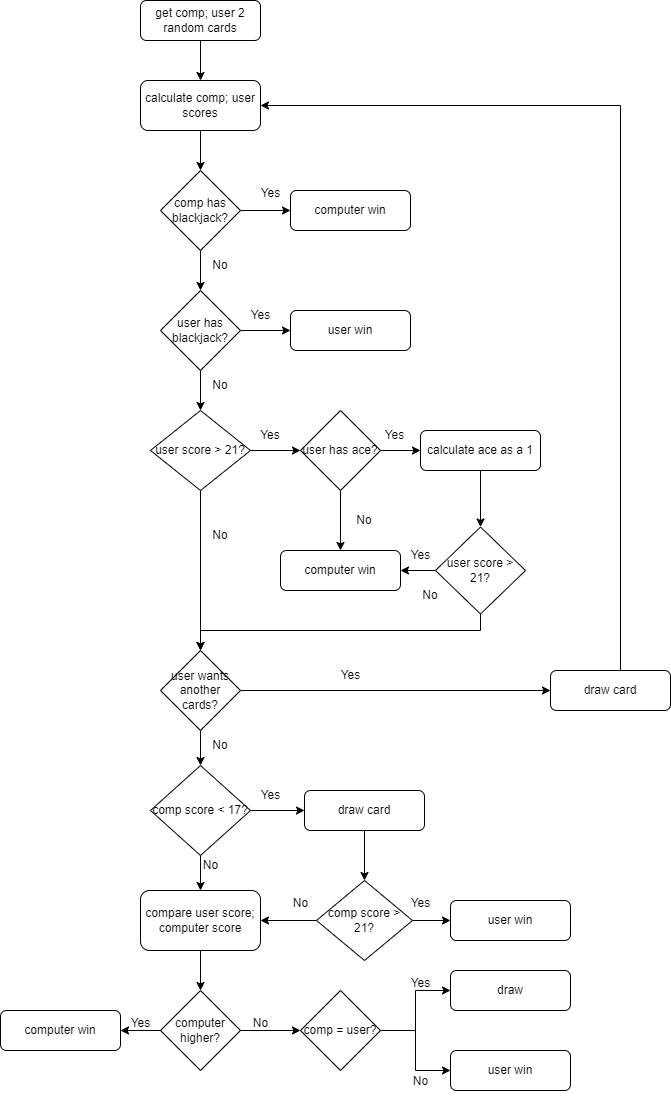

The diagram above was exported from draw.io. Its source (the exported page's mxGraphModel, read from the mxfile embedded in the PNG):
<mxGraphModel dx="862" dy="342" grid="1" gridSize="10" guides="1" tooltips="1" connect="1" arrows="1" fold="1" page="1" pageScale="1" pageWidth="827" pageHeight="1169" math="0" shadow="0">
  <root>
    <mxCell id="WIyWlLk6GJQsqaUBKTNV-0" />
    <mxCell id="WIyWlLk6GJQsqaUBKTNV-1" parent="WIyWlLk6GJQsqaUBKTNV-0" />
    <mxCell id="YPB_HHqT1oHGX5ZHOYXT-1" style="edgeStyle=orthogonalEdgeStyle;rounded=0;orthogonalLoop=1;jettySize=auto;html=1;entryX=0.5;entryY=0;entryDx=0;entryDy=0;" edge="1" parent="WIyWlLk6GJQsqaUBKTNV-1" source="WIyWlLk6GJQsqaUBKTNV-3" target="YPB_HHqT1oHGX5ZHOYXT-0">
      <mxGeometry relative="1" as="geometry" />
    </mxCell>
    <mxCell id="WIyWlLk6GJQsqaUBKTNV-3" value="get comp; user 2 random cards" style="rounded=1;whiteSpace=wrap;html=1;fontSize=12;glass=0;strokeWidth=1;shadow=0;" parent="WIyWlLk6GJQsqaUBKTNV-1" vertex="1">
      <mxGeometry x="160" y="33" width="120" height="40" as="geometry" />
    </mxCell>
    <mxCell id="YPB_HHqT1oHGX5ZHOYXT-3" style="edgeStyle=orthogonalEdgeStyle;rounded=0;orthogonalLoop=1;jettySize=auto;html=1;entryX=0.5;entryY=0;entryDx=0;entryDy=0;" edge="1" parent="WIyWlLk6GJQsqaUBKTNV-1" source="YPB_HHqT1oHGX5ZHOYXT-0" target="YPB_HHqT1oHGX5ZHOYXT-2">
      <mxGeometry relative="1" as="geometry" />
    </mxCell>
    <mxCell id="YPB_HHqT1oHGX5ZHOYXT-0" value="calculate comp; user scores&lt;br&gt;" style="rounded=1;whiteSpace=wrap;html=1;" vertex="1" parent="WIyWlLk6GJQsqaUBKTNV-1">
      <mxGeometry x="160" y="113" width="120" height="50" as="geometry" />
    </mxCell>
    <mxCell id="YPB_HHqT1oHGX5ZHOYXT-5" style="edgeStyle=orthogonalEdgeStyle;rounded=0;orthogonalLoop=1;jettySize=auto;html=1;entryX=0;entryY=0.5;entryDx=0;entryDy=0;" edge="1" parent="WIyWlLk6GJQsqaUBKTNV-1" source="YPB_HHqT1oHGX5ZHOYXT-2" target="YPB_HHqT1oHGX5ZHOYXT-4">
      <mxGeometry relative="1" as="geometry" />
    </mxCell>
    <mxCell id="YPB_HHqT1oHGX5ZHOYXT-9" style="edgeStyle=orthogonalEdgeStyle;rounded=0;orthogonalLoop=1;jettySize=auto;html=1;entryX=0.5;entryY=0;entryDx=0;entryDy=0;" edge="1" parent="WIyWlLk6GJQsqaUBKTNV-1" source="YPB_HHqT1oHGX5ZHOYXT-2" target="YPB_HHqT1oHGX5ZHOYXT-8">
      <mxGeometry relative="1" as="geometry" />
    </mxCell>
    <mxCell id="YPB_HHqT1oHGX5ZHOYXT-2" value="comp has blackjack?" style="rhombus;whiteSpace=wrap;html=1;" vertex="1" parent="WIyWlLk6GJQsqaUBKTNV-1">
      <mxGeometry x="180" y="203" width="80" height="80" as="geometry" />
    </mxCell>
    <mxCell id="YPB_HHqT1oHGX5ZHOYXT-4" value="computer win" style="rounded=1;whiteSpace=wrap;html=1;" vertex="1" parent="WIyWlLk6GJQsqaUBKTNV-1">
      <mxGeometry x="310" y="223" width="120" height="40" as="geometry" />
    </mxCell>
    <mxCell id="YPB_HHqT1oHGX5ZHOYXT-6" value="Yes" style="text;html=1;align=center;verticalAlign=middle;resizable=0;points=[];autosize=1;strokeColor=none;fillColor=none;" vertex="1" parent="WIyWlLk6GJQsqaUBKTNV-1">
      <mxGeometry x="270" y="211" width="40" height="30" as="geometry" />
    </mxCell>
    <mxCell id="YPB_HHqT1oHGX5ZHOYXT-12" style="edgeStyle=orthogonalEdgeStyle;rounded=0;orthogonalLoop=1;jettySize=auto;html=1;entryX=0;entryY=0.5;entryDx=0;entryDy=0;" edge="1" parent="WIyWlLk6GJQsqaUBKTNV-1" source="YPB_HHqT1oHGX5ZHOYXT-8" target="YPB_HHqT1oHGX5ZHOYXT-11">
      <mxGeometry relative="1" as="geometry" />
    </mxCell>
    <mxCell id="YPB_HHqT1oHGX5ZHOYXT-16" style="edgeStyle=orthogonalEdgeStyle;rounded=0;orthogonalLoop=1;jettySize=auto;html=1;entryX=0.5;entryY=0;entryDx=0;entryDy=0;" edge="1" parent="WIyWlLk6GJQsqaUBKTNV-1" source="YPB_HHqT1oHGX5ZHOYXT-8" target="YPB_HHqT1oHGX5ZHOYXT-15">
      <mxGeometry relative="1" as="geometry" />
    </mxCell>
    <mxCell id="YPB_HHqT1oHGX5ZHOYXT-8" value="user has blackjack?" style="rhombus;whiteSpace=wrap;html=1;" vertex="1" parent="WIyWlLk6GJQsqaUBKTNV-1">
      <mxGeometry x="180" y="323" width="80" height="80" as="geometry" />
    </mxCell>
    <mxCell id="YPB_HHqT1oHGX5ZHOYXT-10" value="No" style="text;html=1;strokeColor=none;fillColor=none;align=center;verticalAlign=middle;whiteSpace=wrap;rounded=0;" vertex="1" parent="WIyWlLk6GJQsqaUBKTNV-1">
      <mxGeometry x="210" y="283" width="60" height="30" as="geometry" />
    </mxCell>
    <mxCell id="YPB_HHqT1oHGX5ZHOYXT-11" value="user win" style="rounded=1;whiteSpace=wrap;html=1;" vertex="1" parent="WIyWlLk6GJQsqaUBKTNV-1">
      <mxGeometry x="310" y="343" width="120" height="40" as="geometry" />
    </mxCell>
    <mxCell id="YPB_HHqT1oHGX5ZHOYXT-13" value="Yes" style="text;html=1;align=center;verticalAlign=middle;resizable=0;points=[];autosize=1;strokeColor=none;fillColor=none;" vertex="1" parent="WIyWlLk6GJQsqaUBKTNV-1">
      <mxGeometry x="260" y="333" width="40" height="30" as="geometry" />
    </mxCell>
    <mxCell id="YPB_HHqT1oHGX5ZHOYXT-20" style="edgeStyle=orthogonalEdgeStyle;rounded=0;orthogonalLoop=1;jettySize=auto;html=1;entryX=0;entryY=0.5;entryDx=0;entryDy=0;" edge="1" parent="WIyWlLk6GJQsqaUBKTNV-1" source="YPB_HHqT1oHGX5ZHOYXT-15" target="YPB_HHqT1oHGX5ZHOYXT-19">
      <mxGeometry relative="1" as="geometry" />
    </mxCell>
    <mxCell id="YPB_HHqT1oHGX5ZHOYXT-34" style="edgeStyle=orthogonalEdgeStyle;rounded=0;orthogonalLoop=1;jettySize=auto;html=1;entryX=0.5;entryY=0;entryDx=0;entryDy=0;" edge="1" parent="WIyWlLk6GJQsqaUBKTNV-1" source="YPB_HHqT1oHGX5ZHOYXT-15" target="YPB_HHqT1oHGX5ZHOYXT-33">
      <mxGeometry relative="1" as="geometry" />
    </mxCell>
    <mxCell id="YPB_HHqT1oHGX5ZHOYXT-15" value="user score &amp;gt; 21?" style="rhombus;whiteSpace=wrap;html=1;" vertex="1" parent="WIyWlLk6GJQsqaUBKTNV-1">
      <mxGeometry x="170" y="443" width="100" height="80" as="geometry" />
    </mxCell>
    <mxCell id="YPB_HHqT1oHGX5ZHOYXT-17" value="No" style="text;html=1;strokeColor=none;fillColor=none;align=center;verticalAlign=middle;whiteSpace=wrap;rounded=0;" vertex="1" parent="WIyWlLk6GJQsqaUBKTNV-1">
      <mxGeometry x="210" y="403" width="60" height="30" as="geometry" />
    </mxCell>
    <mxCell id="YPB_HHqT1oHGX5ZHOYXT-23" style="edgeStyle=orthogonalEdgeStyle;rounded=0;orthogonalLoop=1;jettySize=auto;html=1;entryX=0;entryY=0.5;entryDx=0;entryDy=0;" edge="1" parent="WIyWlLk6GJQsqaUBKTNV-1" source="YPB_HHqT1oHGX5ZHOYXT-19" target="YPB_HHqT1oHGX5ZHOYXT-22">
      <mxGeometry relative="1" as="geometry" />
    </mxCell>
    <mxCell id="YPB_HHqT1oHGX5ZHOYXT-29" style="edgeStyle=orthogonalEdgeStyle;rounded=0;orthogonalLoop=1;jettySize=auto;html=1;entryX=0.5;entryY=0;entryDx=0;entryDy=0;" edge="1" parent="WIyWlLk6GJQsqaUBKTNV-1" source="YPB_HHqT1oHGX5ZHOYXT-19" target="YPB_HHqT1oHGX5ZHOYXT-28">
      <mxGeometry relative="1" as="geometry" />
    </mxCell>
    <mxCell id="YPB_HHqT1oHGX5ZHOYXT-19" value="user has ace?" style="rhombus;whiteSpace=wrap;html=1;" vertex="1" parent="WIyWlLk6GJQsqaUBKTNV-1">
      <mxGeometry x="320" y="443" width="80" height="80" as="geometry" />
    </mxCell>
    <mxCell id="YPB_HHqT1oHGX5ZHOYXT-21" value="Yes" style="text;html=1;strokeColor=none;fillColor=none;align=center;verticalAlign=middle;whiteSpace=wrap;rounded=0;" vertex="1" parent="WIyWlLk6GJQsqaUBKTNV-1">
      <mxGeometry x="260" y="453" width="60" height="30" as="geometry" />
    </mxCell>
    <mxCell id="YPB_HHqT1oHGX5ZHOYXT-26" style="edgeStyle=orthogonalEdgeStyle;rounded=0;orthogonalLoop=1;jettySize=auto;html=1;entryX=0.5;entryY=0;entryDx=0;entryDy=0;" edge="1" parent="WIyWlLk6GJQsqaUBKTNV-1" source="YPB_HHqT1oHGX5ZHOYXT-22" target="YPB_HHqT1oHGX5ZHOYXT-25">
      <mxGeometry relative="1" as="geometry" />
    </mxCell>
    <mxCell id="YPB_HHqT1oHGX5ZHOYXT-22" value="calculate ace as a 1" style="rounded=1;whiteSpace=wrap;html=1;" vertex="1" parent="WIyWlLk6GJQsqaUBKTNV-1">
      <mxGeometry x="440" y="463" width="120" height="40" as="geometry" />
    </mxCell>
    <mxCell id="YPB_HHqT1oHGX5ZHOYXT-24" value="Yes" style="text;html=1;align=center;verticalAlign=middle;resizable=0;points=[];autosize=1;strokeColor=none;fillColor=none;" vertex="1" parent="WIyWlLk6GJQsqaUBKTNV-1">
      <mxGeometry x="394" y="453" width="40" height="30" as="geometry" />
    </mxCell>
    <mxCell id="YPB_HHqT1oHGX5ZHOYXT-30" style="edgeStyle=orthogonalEdgeStyle;rounded=0;orthogonalLoop=1;jettySize=auto;html=1;" edge="1" parent="WIyWlLk6GJQsqaUBKTNV-1" source="YPB_HHqT1oHGX5ZHOYXT-25" target="YPB_HHqT1oHGX5ZHOYXT-28">
      <mxGeometry relative="1" as="geometry" />
    </mxCell>
    <mxCell id="YPB_HHqT1oHGX5ZHOYXT-35" style="edgeStyle=orthogonalEdgeStyle;rounded=0;orthogonalLoop=1;jettySize=auto;html=1;" edge="1" parent="WIyWlLk6GJQsqaUBKTNV-1" source="YPB_HHqT1oHGX5ZHOYXT-25" target="YPB_HHqT1oHGX5ZHOYXT-33">
      <mxGeometry relative="1" as="geometry">
        <Array as="points">
          <mxPoint x="500" y="663" />
          <mxPoint x="220" y="663" />
        </Array>
      </mxGeometry>
    </mxCell>
    <mxCell id="YPB_HHqT1oHGX5ZHOYXT-25" value="user score &amp;gt; 21?" style="rhombus;whiteSpace=wrap;html=1;" vertex="1" parent="WIyWlLk6GJQsqaUBKTNV-1">
      <mxGeometry x="455" y="559.5" width="90" height="87" as="geometry" />
    </mxCell>
    <mxCell id="YPB_HHqT1oHGX5ZHOYXT-28" value="computer win" style="rounded=1;whiteSpace=wrap;html=1;" vertex="1" parent="WIyWlLk6GJQsqaUBKTNV-1">
      <mxGeometry x="300" y="583" width="120" height="40" as="geometry" />
    </mxCell>
    <mxCell id="YPB_HHqT1oHGX5ZHOYXT-31" value="No" style="text;html=1;strokeColor=none;fillColor=none;align=center;verticalAlign=middle;whiteSpace=wrap;rounded=0;" vertex="1" parent="WIyWlLk6GJQsqaUBKTNV-1">
      <mxGeometry x="354" y="538" width="60" height="30" as="geometry" />
    </mxCell>
    <mxCell id="YPB_HHqT1oHGX5ZHOYXT-32" value="Yes" style="text;html=1;align=center;verticalAlign=middle;resizable=0;points=[];autosize=1;strokeColor=none;fillColor=none;" vertex="1" parent="WIyWlLk6GJQsqaUBKTNV-1">
      <mxGeometry x="420" y="573" width="40" height="30" as="geometry" />
    </mxCell>
    <mxCell id="YPB_HHqT1oHGX5ZHOYXT-39" style="edgeStyle=orthogonalEdgeStyle;rounded=0;orthogonalLoop=1;jettySize=auto;html=1;entryX=0;entryY=0.5;entryDx=0;entryDy=0;" edge="1" parent="WIyWlLk6GJQsqaUBKTNV-1" source="YPB_HHqT1oHGX5ZHOYXT-33" target="YPB_HHqT1oHGX5ZHOYXT-38">
      <mxGeometry relative="1" as="geometry" />
    </mxCell>
    <mxCell id="YPB_HHqT1oHGX5ZHOYXT-43" style="edgeStyle=orthogonalEdgeStyle;rounded=0;orthogonalLoop=1;jettySize=auto;html=1;entryX=0.5;entryY=0;entryDx=0;entryDy=0;" edge="1" parent="WIyWlLk6GJQsqaUBKTNV-1" source="YPB_HHqT1oHGX5ZHOYXT-33" target="YPB_HHqT1oHGX5ZHOYXT-42">
      <mxGeometry relative="1" as="geometry" />
    </mxCell>
    <mxCell id="YPB_HHqT1oHGX5ZHOYXT-33" value="user wants another cards?" style="rhombus;whiteSpace=wrap;html=1;" vertex="1" parent="WIyWlLk6GJQsqaUBKTNV-1">
      <mxGeometry x="180" y="683" width="80" height="80" as="geometry" />
    </mxCell>
    <mxCell id="YPB_HHqT1oHGX5ZHOYXT-36" value="No" style="text;html=1;strokeColor=none;fillColor=none;align=center;verticalAlign=middle;whiteSpace=wrap;rounded=0;" vertex="1" parent="WIyWlLk6GJQsqaUBKTNV-1">
      <mxGeometry x="420" y="613" width="60" height="30" as="geometry" />
    </mxCell>
    <mxCell id="YPB_HHqT1oHGX5ZHOYXT-37" value="No" style="text;html=1;strokeColor=none;fillColor=none;align=center;verticalAlign=middle;whiteSpace=wrap;rounded=0;" vertex="1" parent="WIyWlLk6GJQsqaUBKTNV-1">
      <mxGeometry x="210" y="553" width="60" height="30" as="geometry" />
    </mxCell>
    <mxCell id="YPB_HHqT1oHGX5ZHOYXT-40" style="edgeStyle=orthogonalEdgeStyle;rounded=0;orthogonalLoop=1;jettySize=auto;html=1;entryX=1;entryY=0.5;entryDx=0;entryDy=0;" edge="1" parent="WIyWlLk6GJQsqaUBKTNV-1" source="YPB_HHqT1oHGX5ZHOYXT-38" target="YPB_HHqT1oHGX5ZHOYXT-0">
      <mxGeometry relative="1" as="geometry">
        <Array as="points">
          <mxPoint x="640" y="138" />
        </Array>
      </mxGeometry>
    </mxCell>
    <mxCell id="YPB_HHqT1oHGX5ZHOYXT-38" value="draw card" style="rounded=1;whiteSpace=wrap;html=1;" vertex="1" parent="WIyWlLk6GJQsqaUBKTNV-1">
      <mxGeometry x="570" y="703" width="120" height="40" as="geometry" />
    </mxCell>
    <mxCell id="YPB_HHqT1oHGX5ZHOYXT-41" value="Yes" style="text;html=1;align=center;verticalAlign=middle;resizable=0;points=[];autosize=1;strokeColor=none;fillColor=none;" vertex="1" parent="WIyWlLk6GJQsqaUBKTNV-1">
      <mxGeometry x="350" y="693" width="40" height="30" as="geometry" />
    </mxCell>
    <mxCell id="YPB_HHqT1oHGX5ZHOYXT-46" style="edgeStyle=orthogonalEdgeStyle;rounded=0;orthogonalLoop=1;jettySize=auto;html=1;entryX=0;entryY=0.5;entryDx=0;entryDy=0;" edge="1" parent="WIyWlLk6GJQsqaUBKTNV-1" source="YPB_HHqT1oHGX5ZHOYXT-42" target="YPB_HHqT1oHGX5ZHOYXT-45">
      <mxGeometry relative="1" as="geometry" />
    </mxCell>
    <mxCell id="YPB_HHqT1oHGX5ZHOYXT-56" style="edgeStyle=orthogonalEdgeStyle;rounded=0;orthogonalLoop=1;jettySize=auto;html=1;entryX=0.5;entryY=0;entryDx=0;entryDy=0;" edge="1" parent="WIyWlLk6GJQsqaUBKTNV-1" source="YPB_HHqT1oHGX5ZHOYXT-42" target="YPB_HHqT1oHGX5ZHOYXT-55">
      <mxGeometry relative="1" as="geometry" />
    </mxCell>
    <mxCell id="YPB_HHqT1oHGX5ZHOYXT-42" value="comp score &amp;lt; 17?" style="rhombus;whiteSpace=wrap;html=1;" vertex="1" parent="WIyWlLk6GJQsqaUBKTNV-1">
      <mxGeometry x="170" y="798" width="100" height="90" as="geometry" />
    </mxCell>
    <mxCell id="YPB_HHqT1oHGX5ZHOYXT-44" value="No" style="text;html=1;strokeColor=none;fillColor=none;align=center;verticalAlign=middle;whiteSpace=wrap;rounded=0;" vertex="1" parent="WIyWlLk6GJQsqaUBKTNV-1">
      <mxGeometry x="210" y="763" width="60" height="30" as="geometry" />
    </mxCell>
    <mxCell id="YPB_HHqT1oHGX5ZHOYXT-49" style="edgeStyle=orthogonalEdgeStyle;rounded=0;orthogonalLoop=1;jettySize=auto;html=1;entryX=0.5;entryY=0;entryDx=0;entryDy=0;" edge="1" parent="WIyWlLk6GJQsqaUBKTNV-1" source="YPB_HHqT1oHGX5ZHOYXT-45" target="YPB_HHqT1oHGX5ZHOYXT-48">
      <mxGeometry relative="1" as="geometry" />
    </mxCell>
    <mxCell id="YPB_HHqT1oHGX5ZHOYXT-45" value="draw card" style="rounded=1;whiteSpace=wrap;html=1;" vertex="1" parent="WIyWlLk6GJQsqaUBKTNV-1">
      <mxGeometry x="324" y="823" width="120" height="40" as="geometry" />
    </mxCell>
    <mxCell id="YPB_HHqT1oHGX5ZHOYXT-47" value="Yes" style="text;html=1;align=center;verticalAlign=middle;resizable=0;points=[];autosize=1;strokeColor=none;fillColor=none;" vertex="1" parent="WIyWlLk6GJQsqaUBKTNV-1">
      <mxGeometry x="270" y="813" width="40" height="30" as="geometry" />
    </mxCell>
    <mxCell id="YPB_HHqT1oHGX5ZHOYXT-53" style="edgeStyle=orthogonalEdgeStyle;rounded=0;orthogonalLoop=1;jettySize=auto;html=1;" edge="1" parent="WIyWlLk6GJQsqaUBKTNV-1" source="YPB_HHqT1oHGX5ZHOYXT-48" target="YPB_HHqT1oHGX5ZHOYXT-51">
      <mxGeometry relative="1" as="geometry" />
    </mxCell>
    <mxCell id="YPB_HHqT1oHGX5ZHOYXT-58" style="edgeStyle=orthogonalEdgeStyle;rounded=0;orthogonalLoop=1;jettySize=auto;html=1;" edge="1" parent="WIyWlLk6GJQsqaUBKTNV-1" source="YPB_HHqT1oHGX5ZHOYXT-48" target="YPB_HHqT1oHGX5ZHOYXT-55">
      <mxGeometry relative="1" as="geometry" />
    </mxCell>
    <mxCell id="YPB_HHqT1oHGX5ZHOYXT-48" value="comp score &amp;gt; 21?" style="rhombus;whiteSpace=wrap;html=1;" vertex="1" parent="WIyWlLk6GJQsqaUBKTNV-1">
      <mxGeometry x="336" y="913" width="96" height="80" as="geometry" />
    </mxCell>
    <mxCell id="YPB_HHqT1oHGX5ZHOYXT-51" value="user win" style="rounded=1;whiteSpace=wrap;html=1;" vertex="1" parent="WIyWlLk6GJQsqaUBKTNV-1">
      <mxGeometry x="470" y="933" width="120" height="40" as="geometry" />
    </mxCell>
    <mxCell id="YPB_HHqT1oHGX5ZHOYXT-54" value="Yes" style="text;html=1;align=center;verticalAlign=middle;resizable=0;points=[];autosize=1;strokeColor=none;fillColor=none;" vertex="1" parent="WIyWlLk6GJQsqaUBKTNV-1">
      <mxGeometry x="420" y="921" width="40" height="30" as="geometry" />
    </mxCell>
    <mxCell id="YPB_HHqT1oHGX5ZHOYXT-62" style="edgeStyle=orthogonalEdgeStyle;rounded=0;orthogonalLoop=1;jettySize=auto;html=1;entryX=0.5;entryY=0;entryDx=0;entryDy=0;" edge="1" parent="WIyWlLk6GJQsqaUBKTNV-1" source="YPB_HHqT1oHGX5ZHOYXT-55" target="YPB_HHqT1oHGX5ZHOYXT-61">
      <mxGeometry relative="1" as="geometry" />
    </mxCell>
    <mxCell id="YPB_HHqT1oHGX5ZHOYXT-55" value="compare user score; computer score" style="rounded=1;whiteSpace=wrap;html=1;" vertex="1" parent="WIyWlLk6GJQsqaUBKTNV-1">
      <mxGeometry x="160" y="923" width="120" height="60" as="geometry" />
    </mxCell>
    <mxCell id="YPB_HHqT1oHGX5ZHOYXT-59" value="No" style="text;html=1;align=center;verticalAlign=middle;resizable=0;points=[];autosize=1;strokeColor=none;fillColor=none;" vertex="1" parent="WIyWlLk6GJQsqaUBKTNV-1">
      <mxGeometry x="210" y="883" width="40" height="30" as="geometry" />
    </mxCell>
    <mxCell id="YPB_HHqT1oHGX5ZHOYXT-60" value="No" style="text;html=1;align=center;verticalAlign=middle;resizable=0;points=[];autosize=1;strokeColor=none;fillColor=none;" vertex="1" parent="WIyWlLk6GJQsqaUBKTNV-1">
      <mxGeometry x="300" y="921" width="40" height="30" as="geometry" />
    </mxCell>
    <mxCell id="YPB_HHqT1oHGX5ZHOYXT-66" style="edgeStyle=orthogonalEdgeStyle;rounded=0;orthogonalLoop=1;jettySize=auto;html=1;entryX=1;entryY=0.5;entryDx=0;entryDy=0;" edge="1" parent="WIyWlLk6GJQsqaUBKTNV-1" source="YPB_HHqT1oHGX5ZHOYXT-61" target="YPB_HHqT1oHGX5ZHOYXT-65">
      <mxGeometry relative="1" as="geometry" />
    </mxCell>
    <mxCell id="YPB_HHqT1oHGX5ZHOYXT-68" style="edgeStyle=orthogonalEdgeStyle;rounded=0;orthogonalLoop=1;jettySize=auto;html=1;entryX=0;entryY=0.5;entryDx=0;entryDy=0;" edge="1" parent="WIyWlLk6GJQsqaUBKTNV-1" source="YPB_HHqT1oHGX5ZHOYXT-61" target="YPB_HHqT1oHGX5ZHOYXT-63">
      <mxGeometry relative="1" as="geometry" />
    </mxCell>
    <mxCell id="YPB_HHqT1oHGX5ZHOYXT-61" value="computer higher?" style="rhombus;whiteSpace=wrap;html=1;" vertex="1" parent="WIyWlLk6GJQsqaUBKTNV-1">
      <mxGeometry x="180" y="1023" width="80" height="80" as="geometry" />
    </mxCell>
    <mxCell id="YPB_HHqT1oHGX5ZHOYXT-73" style="edgeStyle=orthogonalEdgeStyle;rounded=0;orthogonalLoop=1;jettySize=auto;html=1;entryX=0;entryY=0.5;entryDx=0;entryDy=0;" edge="1" parent="WIyWlLk6GJQsqaUBKTNV-1" source="YPB_HHqT1oHGX5ZHOYXT-63" target="YPB_HHqT1oHGX5ZHOYXT-72">
      <mxGeometry relative="1" as="geometry" />
    </mxCell>
    <mxCell id="YPB_HHqT1oHGX5ZHOYXT-74" style="edgeStyle=orthogonalEdgeStyle;rounded=0;orthogonalLoop=1;jettySize=auto;html=1;entryX=0;entryY=0.5;entryDx=0;entryDy=0;" edge="1" parent="WIyWlLk6GJQsqaUBKTNV-1" source="YPB_HHqT1oHGX5ZHOYXT-63" target="YPB_HHqT1oHGX5ZHOYXT-70">
      <mxGeometry relative="1" as="geometry" />
    </mxCell>
    <mxCell id="YPB_HHqT1oHGX5ZHOYXT-63" value="comp = user?" style="rhombus;whiteSpace=wrap;html=1;" vertex="1" parent="WIyWlLk6GJQsqaUBKTNV-1">
      <mxGeometry x="320" y="1023" width="80" height="80" as="geometry" />
    </mxCell>
    <mxCell id="YPB_HHqT1oHGX5ZHOYXT-65" value="computer win" style="rounded=1;whiteSpace=wrap;html=1;" vertex="1" parent="WIyWlLk6GJQsqaUBKTNV-1">
      <mxGeometry x="20" y="1043" width="120" height="40" as="geometry" />
    </mxCell>
    <mxCell id="YPB_HHqT1oHGX5ZHOYXT-67" value="Yes" style="text;html=1;align=center;verticalAlign=middle;resizable=0;points=[];autosize=1;strokeColor=none;fillColor=none;" vertex="1" parent="WIyWlLk6GJQsqaUBKTNV-1">
      <mxGeometry x="140" y="1041" width="40" height="30" as="geometry" />
    </mxCell>
    <mxCell id="YPB_HHqT1oHGX5ZHOYXT-70" value="user win" style="rounded=1;whiteSpace=wrap;html=1;" vertex="1" parent="WIyWlLk6GJQsqaUBKTNV-1">
      <mxGeometry x="470" y="1083" width="120" height="40" as="geometry" />
    </mxCell>
    <mxCell id="YPB_HHqT1oHGX5ZHOYXT-71" value="No" style="text;html=1;align=center;verticalAlign=middle;resizable=0;points=[];autosize=1;strokeColor=none;fillColor=none;" vertex="1" parent="WIyWlLk6GJQsqaUBKTNV-1">
      <mxGeometry x="260" y="1041" width="40" height="30" as="geometry" />
    </mxCell>
    <mxCell id="YPB_HHqT1oHGX5ZHOYXT-72" value="draw" style="rounded=1;whiteSpace=wrap;html=1;" vertex="1" parent="WIyWlLk6GJQsqaUBKTNV-1">
      <mxGeometry x="470" y="1003" width="120" height="40" as="geometry" />
    </mxCell>
    <mxCell id="YPB_HHqT1oHGX5ZHOYXT-75" value="Yes" style="text;html=1;align=center;verticalAlign=middle;resizable=0;points=[];autosize=1;strokeColor=none;fillColor=none;" vertex="1" parent="WIyWlLk6GJQsqaUBKTNV-1">
      <mxGeometry x="420" y="1001" width="40" height="30" as="geometry" />
    </mxCell>
    <mxCell id="YPB_HHqT1oHGX5ZHOYXT-76" value="No" style="text;html=1;align=center;verticalAlign=middle;resizable=0;points=[];autosize=1;strokeColor=none;fillColor=none;" vertex="1" parent="WIyWlLk6GJQsqaUBKTNV-1">
      <mxGeometry x="420" y="1099" width="40" height="30" as="geometry" />
    </mxCell>
  </root>
</mxGraphModel>